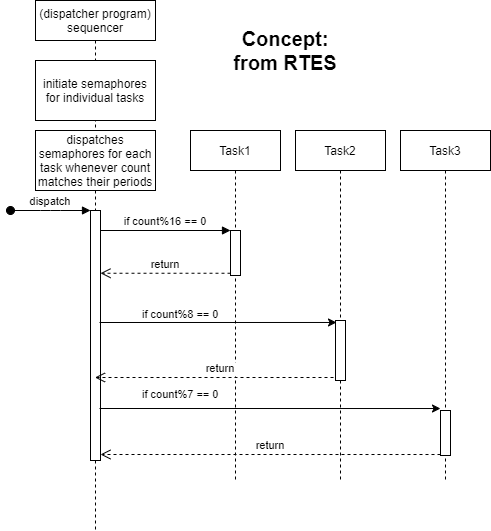

The diagram above was exported from draw.io. Its source (the exported page's mxGraphModel, read from the mxfile embedded in the PNG):
<mxGraphModel dx="1120" dy="715" grid="1" gridSize="10" guides="1" tooltips="1" connect="1" arrows="1" fold="1" page="1" pageScale="1" pageWidth="850" pageHeight="1100" math="0" shadow="0">
  <root>
    <mxCell id="0" />
    <mxCell id="1" parent="0" />
    <mxCell id="3nuBFxr9cyL0pnOWT2aG-1" value="(dispatcher program)&#10;sequencer" style="shape=umlLifeline;perimeter=lifelinePerimeter;container=1;collapsible=0;recursiveResize=0;rounded=0;shadow=0;strokeWidth=1;" parent="1" vertex="1">
      <mxGeometry x="75" y="40" width="120" height="530" as="geometry" />
    </mxCell>
    <mxCell id="3nuBFxr9cyL0pnOWT2aG-2" value="" style="points=[];perimeter=orthogonalPerimeter;rounded=0;shadow=0;strokeWidth=1;" parent="3nuBFxr9cyL0pnOWT2aG-1" vertex="1">
      <mxGeometry x="55" y="210" width="10" height="250" as="geometry" />
    </mxCell>
    <mxCell id="3nuBFxr9cyL0pnOWT2aG-3" value="dispatch" style="verticalAlign=bottom;startArrow=oval;endArrow=block;startSize=8;shadow=0;strokeWidth=1;" parent="3nuBFxr9cyL0pnOWT2aG-1" target="3nuBFxr9cyL0pnOWT2aG-2" edge="1">
      <mxGeometry relative="1" as="geometry">
        <mxPoint x="-25" y="210" as="sourcePoint" />
        <Array as="points">
          <mxPoint x="15" y="210" />
        </Array>
      </mxGeometry>
    </mxCell>
    <mxCell id="POQyo9EECpfdTtl2cKRy-5" value="initiate semaphores for individual tasks" style="whiteSpace=wrap;html=1;rounded=0;shadow=0;strokeWidth=1;" vertex="1" parent="3nuBFxr9cyL0pnOWT2aG-1">
      <mxGeometry y="60" width="120" height="60" as="geometry" />
    </mxCell>
    <mxCell id="POQyo9EECpfdTtl2cKRy-20" value="dispatches semaphores for each task whenever count matches their periods" style="whiteSpace=wrap;html=1;rounded=0;shadow=0;strokeWidth=1;" vertex="1" parent="3nuBFxr9cyL0pnOWT2aG-1">
      <mxGeometry y="130" width="120" height="60" as="geometry" />
    </mxCell>
    <mxCell id="3nuBFxr9cyL0pnOWT2aG-5" value="Task1" style="shape=umlLifeline;perimeter=lifelinePerimeter;container=1;collapsible=0;recursiveResize=0;rounded=0;shadow=0;strokeWidth=1;" parent="1" vertex="1">
      <mxGeometry x="230" y="170" width="90" height="350" as="geometry" />
    </mxCell>
    <mxCell id="3nuBFxr9cyL0pnOWT2aG-6" value="" style="points=[];perimeter=orthogonalPerimeter;rounded=0;shadow=0;strokeWidth=1;" parent="3nuBFxr9cyL0pnOWT2aG-5" vertex="1">
      <mxGeometry x="40" y="100" width="10" height="45" as="geometry" />
    </mxCell>
    <mxCell id="POQyo9EECpfdTtl2cKRy-15" value="" style="edgeStyle=orthogonalEdgeStyle;rounded=0;orthogonalLoop=1;jettySize=auto;html=1;entryX=0;entryY=-0.044;entryDx=0;entryDy=0;entryPerimeter=0;" edge="1" parent="3nuBFxr9cyL0pnOWT2aG-5" target="POQyo9EECpfdTtl2cKRy-12">
      <mxGeometry relative="1" as="geometry">
        <mxPoint x="-91" y="278" as="sourcePoint" />
        <mxPoint x="240" y="240" as="targetPoint" />
        <Array as="points">
          <mxPoint x="-91" y="278" />
        </Array>
      </mxGeometry>
    </mxCell>
    <mxCell id="POQyo9EECpfdTtl2cKRy-19" value="&lt;span style=&quot;color: rgb(0 , 0 , 0) ; font-family: &amp;#34;helvetica&amp;#34; ; font-size: 11px ; font-style: normal ; font-weight: 400 ; letter-spacing: normal ; text-align: center ; text-indent: 0px ; text-transform: none ; word-spacing: 0px ; background-color: rgb(255 , 255 , 255) ; display: inline ; float: none&quot;&gt;if count%7 == 0&lt;/span&gt;" style="text;whiteSpace=wrap;html=1;" vertex="1" parent="3nuBFxr9cyL0pnOWT2aG-5">
      <mxGeometry x="-50" y="250" width="110" height="30" as="geometry" />
    </mxCell>
    <mxCell id="3nuBFxr9cyL0pnOWT2aG-7" value="return" style="verticalAlign=bottom;endArrow=open;dashed=1;endSize=8;exitX=0;exitY=0.95;shadow=0;strokeWidth=1;" parent="1" source="3nuBFxr9cyL0pnOWT2aG-6" target="3nuBFxr9cyL0pnOWT2aG-2" edge="1">
      <mxGeometry relative="1" as="geometry">
        <mxPoint x="240" y="326" as="targetPoint" />
      </mxGeometry>
    </mxCell>
    <mxCell id="3nuBFxr9cyL0pnOWT2aG-8" value="if count%16 == 0" style="verticalAlign=bottom;endArrow=block;entryX=0;entryY=0;shadow=0;strokeWidth=1;" parent="1" source="3nuBFxr9cyL0pnOWT2aG-2" target="3nuBFxr9cyL0pnOWT2aG-6" edge="1">
      <mxGeometry relative="1" as="geometry">
        <mxPoint x="240" y="250" as="sourcePoint" />
      </mxGeometry>
    </mxCell>
    <mxCell id="3nuBFxr9cyL0pnOWT2aG-10" value="return" style="verticalAlign=bottom;endArrow=open;dashed=1;endSize=8;exitX=1;exitY=0.95;shadow=0;strokeWidth=1;" parent="1" source="3nuBFxr9cyL0pnOWT2aG-4" target="3nuBFxr9cyL0pnOWT2aG-1" edge="1">
      <mxGeometry relative="1" as="geometry">
        <mxPoint x="205" y="347" as="targetPoint" />
      </mxGeometry>
    </mxCell>
    <mxCell id="POQyo9EECpfdTtl2cKRy-9" value="Task2" style="shape=umlLifeline;perimeter=lifelinePerimeter;container=1;collapsible=0;recursiveResize=0;rounded=0;shadow=0;strokeWidth=1;" vertex="1" parent="1">
      <mxGeometry x="335" y="170" width="90" height="350" as="geometry" />
    </mxCell>
    <mxCell id="3nuBFxr9cyL0pnOWT2aG-4" value="" style="points=[];perimeter=orthogonalPerimeter;rounded=0;shadow=0;strokeWidth=1;" parent="POQyo9EECpfdTtl2cKRy-9" vertex="1">
      <mxGeometry x="40" y="190" width="10" height="60" as="geometry" />
    </mxCell>
    <mxCell id="POQyo9EECpfdTtl2cKRy-11" value="Task3" style="shape=umlLifeline;perimeter=lifelinePerimeter;container=1;collapsible=0;recursiveResize=0;rounded=0;shadow=0;strokeWidth=1;" vertex="1" parent="1">
      <mxGeometry x="440" y="170" width="90" height="350" as="geometry" />
    </mxCell>
    <mxCell id="POQyo9EECpfdTtl2cKRy-12" value="" style="points=[];perimeter=orthogonalPerimeter;rounded=0;shadow=0;strokeWidth=1;" vertex="1" parent="POQyo9EECpfdTtl2cKRy-11">
      <mxGeometry x="40" y="280" width="10" height="45" as="geometry" />
    </mxCell>
    <mxCell id="POQyo9EECpfdTtl2cKRy-14" value="" style="edgeStyle=orthogonalEdgeStyle;rounded=0;orthogonalLoop=1;jettySize=auto;html=1;entryX=0.1;entryY=0.033;entryDx=0;entryDy=0;entryPerimeter=0;exitX=0.9;exitY=0.448;exitDx=0;exitDy=0;exitPerimeter=0;" edge="1" parent="1" source="3nuBFxr9cyL0pnOWT2aG-2" target="3nuBFxr9cyL0pnOWT2aG-4">
      <mxGeometry relative="1" as="geometry">
        <mxPoint x="140" y="332" as="sourcePoint" />
        <mxPoint x="345" y="360" as="targetPoint" />
      </mxGeometry>
    </mxCell>
    <mxCell id="POQyo9EECpfdTtl2cKRy-18" value="&lt;span style=&quot;color: rgb(0 , 0 , 0) ; font-family: &amp;#34;helvetica&amp;#34; ; font-size: 11px ; font-style: normal ; font-weight: 400 ; letter-spacing: normal ; text-align: center ; text-indent: 0px ; text-transform: none ; word-spacing: 0px ; background-color: rgb(255 , 255 , 255) ; display: inline ; float: none&quot;&gt;if count%8 == 0&lt;/span&gt;" style="text;whiteSpace=wrap;html=1;" vertex="1" parent="1">
      <mxGeometry x="180" y="340" width="110" height="30" as="geometry" />
    </mxCell>
    <mxCell id="POQyo9EECpfdTtl2cKRy-16" value="return" style="verticalAlign=bottom;endArrow=open;dashed=1;endSize=8;exitX=0;exitY=0.978;shadow=0;strokeWidth=1;exitDx=0;exitDy=0;exitPerimeter=0;" edge="1" parent="1" source="POQyo9EECpfdTtl2cKRy-12">
      <mxGeometry relative="1" as="geometry">
        <mxPoint x="140" y="494" as="targetPoint" />
        <mxPoint x="390.5" y="455" as="sourcePoint" />
      </mxGeometry>
    </mxCell>
    <mxCell id="POQyo9EECpfdTtl2cKRy-21" value="&lt;b&gt;&lt;font style=&quot;font-size: 20px&quot;&gt;Concept: from RTES&lt;/font&gt;&lt;/b&gt;" style="text;html=1;strokeColor=none;fillColor=none;align=center;verticalAlign=middle;whiteSpace=wrap;rounded=0;" vertex="1" parent="1">
      <mxGeometry x="260" y="80" width="130" height="20" as="geometry" />
    </mxCell>
  </root>
</mxGraphModel>